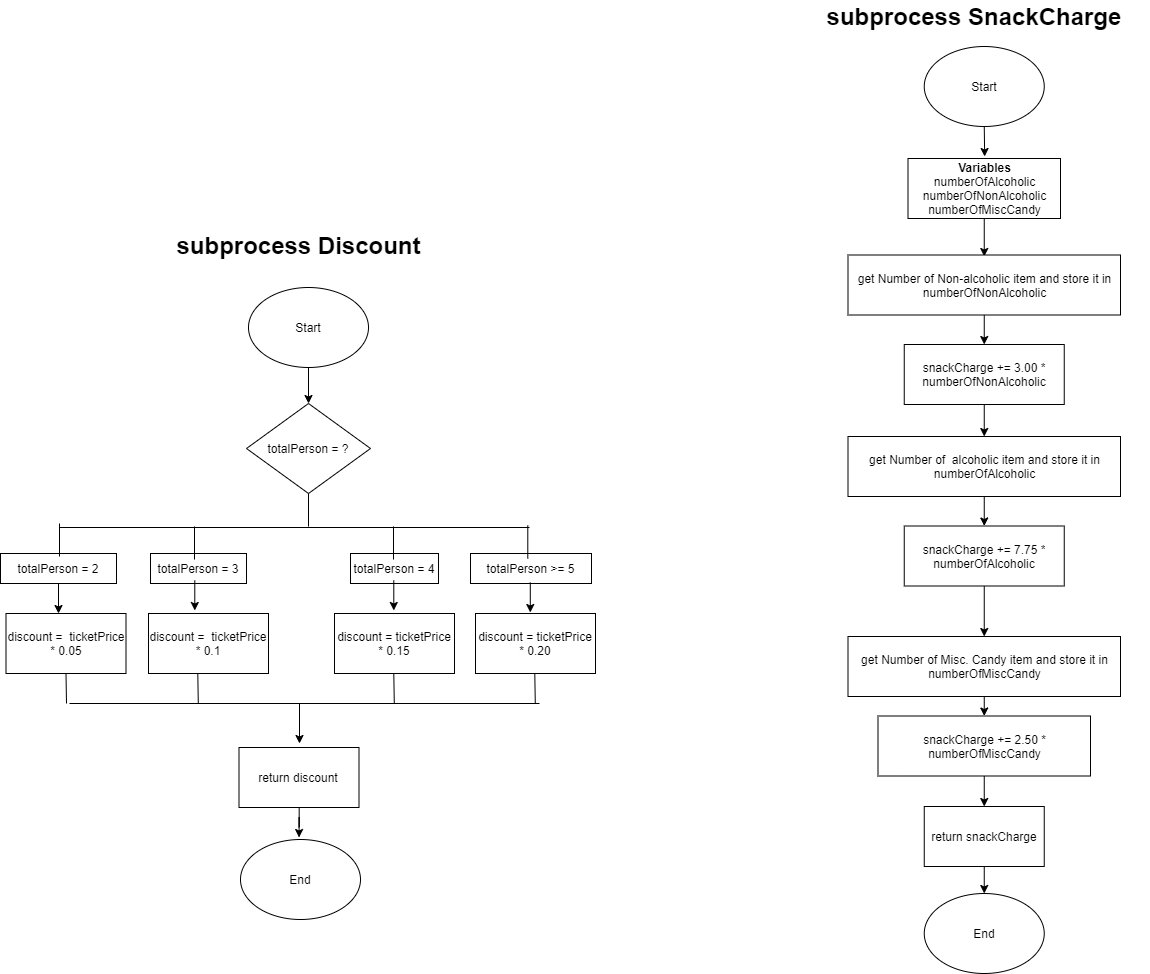

The diagram above was exported from draw.io. Its source (the exported page's mxGraphModel, read from the mxfile embedded in the PNG):
<mxGraphModel dx="6920" dy="5461" grid="1" gridSize="10" guides="1" tooltips="1" connect="1" arrows="1" fold="1" page="1" pageScale="1" pageWidth="2336" pageHeight="1654" math="0" shadow="0">
  <root>
    <mxCell id="WIyWlLk6GJQsqaUBKTNV-0" />
    <mxCell id="WIyWlLk6GJQsqaUBKTNV-1" parent="WIyWlLk6GJQsqaUBKTNV-0" />
    <mxCell id="Do4KbhfnIUEI2ecRcN7g-206" value="" style="edgeStyle=orthogonalEdgeStyle;rounded=0;orthogonalLoop=1;jettySize=auto;html=1;strokeColor=default;labelBackgroundColor=default;fontColor=default;" parent="WIyWlLk6GJQsqaUBKTNV-1" target="Do4KbhfnIUEI2ecRcN7g-205" edge="1">
      <mxGeometry relative="1" as="geometry">
        <mxPoint x="688" y="-722" as="sourcePoint" />
      </mxGeometry>
    </mxCell>
    <mxCell id="Do4KbhfnIUEI2ecRcN7g-205" value="totalPerson = ?" style="rhombus;whiteSpace=wrap;html=1;rounded=0;strokeColor=default;labelBackgroundColor=default;fontColor=default;fillColor=default;" parent="WIyWlLk6GJQsqaUBKTNV-1" vertex="1">
      <mxGeometry x="626" y="-682" width="124" height="90" as="geometry" />
    </mxCell>
    <mxCell id="Do4KbhfnIUEI2ecRcN7g-207" value="" style="endArrow=none;html=1;rounded=0;strokeColor=default;labelBackgroundColor=default;fontColor=default;" parent="WIyWlLk6GJQsqaUBKTNV-1" edge="1">
      <mxGeometry width="50" height="50" relative="1" as="geometry">
        <mxPoint x="688" y="-592" as="sourcePoint" />
        <mxPoint x="688" y="-559" as="targetPoint" />
      </mxGeometry>
    </mxCell>
    <mxCell id="Do4KbhfnIUEI2ecRcN7g-208" value="" style="endArrow=none;html=1;rounded=0;strokeColor=default;labelBackgroundColor=default;fontColor=default;" parent="WIyWlLk6GJQsqaUBKTNV-1" edge="1">
      <mxGeometry width="50" height="50" relative="1" as="geometry">
        <mxPoint x="439" y="-558" as="sourcePoint" />
        <mxPoint x="909" y="-558" as="targetPoint" />
      </mxGeometry>
    </mxCell>
    <mxCell id="Do4KbhfnIUEI2ecRcN7g-209" value="" style="endArrow=none;html=1;rounded=0;strokeColor=default;labelBackgroundColor=default;fontColor=default;" parent="WIyWlLk6GJQsqaUBKTNV-1" edge="1">
      <mxGeometry width="50" height="50" relative="1" as="geometry">
        <mxPoint x="773" y="-559" as="sourcePoint" />
        <mxPoint x="773" y="-526" as="targetPoint" />
      </mxGeometry>
    </mxCell>
    <mxCell id="Do4KbhfnIUEI2ecRcN7g-210" value="" style="endArrow=none;html=1;rounded=0;strokeColor=default;labelBackgroundColor=default;fontColor=default;" parent="WIyWlLk6GJQsqaUBKTNV-1" edge="1">
      <mxGeometry width="50" height="50" relative="1" as="geometry">
        <mxPoint x="574" y="-559" as="sourcePoint" />
        <mxPoint x="574" y="-526" as="targetPoint" />
      </mxGeometry>
    </mxCell>
    <mxCell id="Do4KbhfnIUEI2ecRcN7g-211" value="" style="endArrow=none;html=1;rounded=0;strokeColor=default;labelBackgroundColor=default;fontColor=default;" parent="WIyWlLk6GJQsqaUBKTNV-1" edge="1">
      <mxGeometry width="50" height="50" relative="1" as="geometry">
        <mxPoint x="907.29" y="-560" as="sourcePoint" />
        <mxPoint x="907.29" y="-527" as="targetPoint" />
      </mxGeometry>
    </mxCell>
    <mxCell id="Do4KbhfnIUEI2ecRcN7g-212" value="" style="endArrow=none;html=1;rounded=0;strokeColor=default;labelBackgroundColor=default;fontColor=default;" parent="WIyWlLk6GJQsqaUBKTNV-1" edge="1">
      <mxGeometry width="50" height="50" relative="1" as="geometry">
        <mxPoint x="439" y="-562" as="sourcePoint" />
        <mxPoint x="439" y="-529" as="targetPoint" />
      </mxGeometry>
    </mxCell>
    <mxCell id="Do4KbhfnIUEI2ecRcN7g-213" value="totalPerson = 2" style="text;html=1;strokeColor=default;fillColor=none;align=center;verticalAlign=middle;whiteSpace=wrap;rounded=0;labelBackgroundColor=default;fontColor=default;" parent="WIyWlLk6GJQsqaUBKTNV-1" vertex="1">
      <mxGeometry x="380" y="-532" width="116" height="30" as="geometry" />
    </mxCell>
    <mxCell id="Do4KbhfnIUEI2ecRcN7g-214" value="totalPerson = 3" style="text;html=1;strokeColor=default;fillColor=none;align=center;verticalAlign=middle;whiteSpace=wrap;rounded=0;labelBackgroundColor=default;fontColor=default;" parent="WIyWlLk6GJQsqaUBKTNV-1" vertex="1">
      <mxGeometry x="530" y="-532" width="96" height="30" as="geometry" />
    </mxCell>
    <mxCell id="Do4KbhfnIUEI2ecRcN7g-215" value="totalPerson = 4" style="text;html=1;strokeColor=default;fillColor=none;align=center;verticalAlign=middle;whiteSpace=wrap;rounded=0;labelBackgroundColor=default;fontColor=default;" parent="WIyWlLk6GJQsqaUBKTNV-1" vertex="1">
      <mxGeometry x="730" y="-532" width="88" height="30" as="geometry" />
    </mxCell>
    <mxCell id="Do4KbhfnIUEI2ecRcN7g-216" value="totalPerson &amp;gt;= 5" style="text;html=1;strokeColor=default;fillColor=none;align=center;verticalAlign=middle;whiteSpace=wrap;rounded=0;labelBackgroundColor=default;fontColor=default;" parent="WIyWlLk6GJQsqaUBKTNV-1" vertex="1">
      <mxGeometry x="850" y="-532" width="121" height="30" as="geometry" />
    </mxCell>
    <mxCell id="Do4KbhfnIUEI2ecRcN7g-221" value="" style="endArrow=classic;html=1;rounded=0;exitX=0.5;exitY=1;exitDx=0;exitDy=0;strokeColor=default;labelBackgroundColor=default;fontColor=default;" parent="WIyWlLk6GJQsqaUBKTNV-1" source="Do4KbhfnIUEI2ecRcN7g-213" edge="1">
      <mxGeometry width="50" height="50" relative="1" as="geometry">
        <mxPoint x="719" y="-292" as="sourcePoint" />
        <mxPoint x="438" y="-472" as="targetPoint" />
      </mxGeometry>
    </mxCell>
    <mxCell id="Do4KbhfnIUEI2ecRcN7g-223" value="" style="endArrow=classic;html=1;rounded=0;exitX=0.5;exitY=1;exitDx=0;exitDy=0;strokeColor=default;labelBackgroundColor=default;fontColor=default;" parent="WIyWlLk6GJQsqaUBKTNV-1" edge="1">
      <mxGeometry width="50" height="50" relative="1" as="geometry">
        <mxPoint x="574.2899999999995" y="-505" as="sourcePoint" />
        <mxPoint x="574.2899999999995" y="-475" as="targetPoint" />
      </mxGeometry>
    </mxCell>
    <mxCell id="Do4KbhfnIUEI2ecRcN7g-224" value="" style="endArrow=classic;html=1;rounded=0;exitX=0.5;exitY=1;exitDx=0;exitDy=0;strokeColor=default;labelBackgroundColor=default;fontColor=default;" parent="WIyWlLk6GJQsqaUBKTNV-1" edge="1">
      <mxGeometry width="50" height="50" relative="1" as="geometry">
        <mxPoint x="773.2899999999995" y="-505" as="sourcePoint" />
        <mxPoint x="773.2899999999995" y="-475" as="targetPoint" />
      </mxGeometry>
    </mxCell>
    <mxCell id="Do4KbhfnIUEI2ecRcN7g-225" value="" style="endArrow=classic;html=1;rounded=0;exitX=0.5;exitY=1;exitDx=0;exitDy=0;strokeColor=default;labelBackgroundColor=default;fontColor=default;" parent="WIyWlLk6GJQsqaUBKTNV-1" edge="1">
      <mxGeometry width="50" height="50" relative="1" as="geometry">
        <mxPoint x="909.7899999999995" y="-503" as="sourcePoint" />
        <mxPoint x="909.7899999999995" y="-473" as="targetPoint" />
      </mxGeometry>
    </mxCell>
    <mxCell id="Do4KbhfnIUEI2ecRcN7g-226" value="discount =&amp;nbsp; ticketPrice * 0.05" style="rounded=0;whiteSpace=wrap;html=1;strokeColor=default;labelBackgroundColor=default;fontColor=default;" parent="WIyWlLk6GJQsqaUBKTNV-1" vertex="1">
      <mxGeometry x="385.5" y="-472" width="120" height="60" as="geometry" />
    </mxCell>
    <mxCell id="Do4KbhfnIUEI2ecRcN7g-227" value="discount =&amp;nbsp; ticketPrice * 0.1" style="rounded=0;whiteSpace=wrap;html=1;strokeColor=default;labelBackgroundColor=default;fontColor=default;" parent="WIyWlLk6GJQsqaUBKTNV-1" vertex="1">
      <mxGeometry x="528" y="-472" width="120" height="60" as="geometry" />
    </mxCell>
    <mxCell id="Do4KbhfnIUEI2ecRcN7g-228" value="&lt;div&gt;&lt;span&gt;&lt;/span&gt;discount&lt;span style=&quot;white-space: pre&quot;&gt; = &lt;/span&gt;ticketPrice * 0.15&lt;/div&gt;" style="rounded=0;whiteSpace=wrap;html=1;strokeColor=default;labelBackgroundColor=default;fontColor=default;" parent="WIyWlLk6GJQsqaUBKTNV-1" vertex="1">
      <mxGeometry x="714" y="-472" width="120" height="60" as="geometry" />
    </mxCell>
    <mxCell id="Do4KbhfnIUEI2ecRcN7g-229" value="discount = ticketPrice * 0.20" style="rounded=0;whiteSpace=wrap;html=1;strokeColor=default;labelBackgroundColor=default;fontColor=default;" parent="WIyWlLk6GJQsqaUBKTNV-1" vertex="1">
      <mxGeometry x="855" y="-472" width="120" height="60" as="geometry" />
    </mxCell>
    <mxCell id="Do4KbhfnIUEI2ecRcN7g-230" value="" style="endArrow=none;html=1;rounded=0;exitX=0.5;exitY=1;exitDx=0;exitDy=0;strokeColor=default;labelBackgroundColor=default;fontColor=default;" parent="WIyWlLk6GJQsqaUBKTNV-1" source="Do4KbhfnIUEI2ecRcN7g-226" edge="1">
      <mxGeometry width="50" height="50" relative="1" as="geometry">
        <mxPoint x="502.14296177455356" y="-332" as="sourcePoint" />
        <mxPoint x="446" y="-382" as="targetPoint" />
      </mxGeometry>
    </mxCell>
    <mxCell id="Do4KbhfnIUEI2ecRcN7g-231" value="" style="endArrow=none;html=1;rounded=0;exitX=0.5;exitY=1;exitDx=0;exitDy=0;strokeColor=default;labelBackgroundColor=default;fontColor=default;" parent="WIyWlLk6GJQsqaUBKTNV-1" edge="1">
      <mxGeometry width="50" height="50" relative="1" as="geometry">
        <mxPoint x="773.2900000000004" y="-412" as="sourcePoint" />
        <mxPoint x="773.79" y="-382" as="targetPoint" />
      </mxGeometry>
    </mxCell>
    <mxCell id="Do4KbhfnIUEI2ecRcN7g-232" value="" style="endArrow=none;html=1;rounded=0;exitX=0.5;exitY=1;exitDx=0;exitDy=0;strokeColor=default;labelBackgroundColor=default;fontColor=default;" parent="WIyWlLk6GJQsqaUBKTNV-1" edge="1">
      <mxGeometry width="50" height="50" relative="1" as="geometry">
        <mxPoint x="577.2900000000004" y="-412" as="sourcePoint" />
        <mxPoint x="577.79" y="-382" as="targetPoint" />
      </mxGeometry>
    </mxCell>
    <mxCell id="Do4KbhfnIUEI2ecRcN7g-233" value="" style="endArrow=none;html=1;rounded=0;exitX=0.5;exitY=1;exitDx=0;exitDy=0;strokeColor=default;labelBackgroundColor=default;fontColor=default;" parent="WIyWlLk6GJQsqaUBKTNV-1" edge="1">
      <mxGeometry width="50" height="50" relative="1" as="geometry">
        <mxPoint x="914.2900000000004" y="-412" as="sourcePoint" />
        <mxPoint x="914.79" y="-382" as="targetPoint" />
      </mxGeometry>
    </mxCell>
    <mxCell id="Do4KbhfnIUEI2ecRcN7g-234" value="" style="endArrow=none;html=1;rounded=0;strokeColor=default;labelBackgroundColor=default;fontColor=default;" parent="WIyWlLk6GJQsqaUBKTNV-1" edge="1">
      <mxGeometry width="50" height="50" relative="1" as="geometry">
        <mxPoint x="449" y="-382" as="sourcePoint" />
        <mxPoint x="919" y="-382" as="targetPoint" />
      </mxGeometry>
    </mxCell>
    <mxCell id="Do4KbhfnIUEI2ecRcN7g-235" value="" style="endArrow=classic;html=1;rounded=0;strokeColor=default;labelBackgroundColor=default;fontColor=default;" parent="WIyWlLk6GJQsqaUBKTNV-1" edge="1">
      <mxGeometry width="50" height="50" relative="1" as="geometry">
        <mxPoint x="679" y="-382" as="sourcePoint" />
        <mxPoint x="679" y="-342" as="targetPoint" />
      </mxGeometry>
    </mxCell>
    <mxCell id="aWQhQ9mM47nVzfcRYXRW-3" value="" style="edgeStyle=orthogonalEdgeStyle;rounded=0;orthogonalLoop=1;jettySize=auto;html=1;strokeColor=default;labelBackgroundColor=default;fontColor=default;" parent="WIyWlLk6GJQsqaUBKTNV-1" source="aWQhQ9mM47nVzfcRYXRW-2" edge="1">
      <mxGeometry relative="1" as="geometry">
        <mxPoint x="678.5294117647059" y="-248" as="targetPoint" />
      </mxGeometry>
    </mxCell>
    <mxCell id="aWQhQ9mM47nVzfcRYXRW-2" value="return discount" style="rounded=0;whiteSpace=wrap;html=1;strokeColor=default;labelBackgroundColor=default;fontColor=default;" parent="WIyWlLk6GJQsqaUBKTNV-1" vertex="1">
      <mxGeometry x="618.5" y="-338" width="120" height="60" as="geometry" />
    </mxCell>
    <mxCell id="dY0Nn3D8XqLz6dQ1bf1a-24" value="&lt;b&gt;&lt;font style=&quot;font-size: 24px&quot;&gt;subprocess Discount&lt;/font&gt;&lt;/b&gt;" style="text;html=1;strokeColor=none;fillColor=none;align=center;verticalAlign=middle;whiteSpace=wrap;rounded=0;fontSize=24;fontColor=default;" parent="WIyWlLk6GJQsqaUBKTNV-1" vertex="1">
      <mxGeometry x="511" y="-883" width="335" height="85" as="geometry" />
    </mxCell>
    <mxCell id="dY0Nn3D8XqLz6dQ1bf1a-25" value="Start" style="ellipse;whiteSpace=wrap;html=1;labelBackgroundColor=default;fontColor=default;strokeColor=default;fillColor=default;" parent="WIyWlLk6GJQsqaUBKTNV-1" vertex="1">
      <mxGeometry x="628" y="-798" width="120" height="80" as="geometry" />
    </mxCell>
    <mxCell id="dY0Nn3D8XqLz6dQ1bf1a-31" value="End" style="ellipse;whiteSpace=wrap;html=1;labelBackgroundColor=default;fontColor=default;strokeColor=default;fillColor=default;" parent="WIyWlLk6GJQsqaUBKTNV-1" vertex="1">
      <mxGeometry x="620" y="-246" width="120" height="80" as="geometry" />
    </mxCell>
    <mxCell id="AqIfDE3MjznZZeMQR6SB-0" value="" style="edgeStyle=orthogonalEdgeStyle;rounded=0;orthogonalLoop=1;jettySize=auto;html=1;strokeColor=default;labelBackgroundColor=default;fontColor=default;" edge="1" parent="WIyWlLk6GJQsqaUBKTNV-1">
      <mxGeometry relative="1" as="geometry">
        <mxPoint x="1363.75" y="-869" as="sourcePoint" />
        <mxPoint x="1363.75" y="-829" as="targetPoint" />
      </mxGeometry>
    </mxCell>
    <mxCell id="AqIfDE3MjznZZeMQR6SB-1" value="&lt;b&gt;subprocess SnackCharge&lt;br&gt;&lt;/b&gt;" style="text;html=1;strokeColor=none;fillColor=none;align=center;verticalAlign=middle;whiteSpace=wrap;rounded=0;fontSize=24;fontColor=default;" vertex="1" parent="WIyWlLk6GJQsqaUBKTNV-1">
      <mxGeometry x="1178.75" y="-1084.5" width="350" height="30" as="geometry" />
    </mxCell>
    <mxCell id="AqIfDE3MjznZZeMQR6SB-2" style="edgeStyle=orthogonalEdgeStyle;rounded=0;orthogonalLoop=1;jettySize=auto;html=1;exitX=0.5;exitY=1;exitDx=0;exitDy=0;labelBackgroundColor=default;fontColor=default;strokeColor=default;fillColor=default;" edge="1" parent="WIyWlLk6GJQsqaUBKTNV-1" source="AqIfDE3MjznZZeMQR6SB-3">
      <mxGeometry relative="1" as="geometry">
        <mxPoint x="1364.1764705882351" y="-929" as="targetPoint" />
      </mxGeometry>
    </mxCell>
    <mxCell id="AqIfDE3MjznZZeMQR6SB-3" value="Start" style="ellipse;whiteSpace=wrap;html=1;labelBackgroundColor=default;fontColor=default;strokeColor=default;fillColor=default;" vertex="1" parent="WIyWlLk6GJQsqaUBKTNV-1">
      <mxGeometry x="1303.75" y="-1039" width="120" height="80" as="geometry" />
    </mxCell>
    <mxCell id="AqIfDE3MjznZZeMQR6SB-4" value="&lt;div&gt;&lt;b&gt;Variables&lt;/b&gt;&lt;/div&gt;&lt;div&gt;numberOfAlcoholic&lt;/div&gt;&lt;div&gt;numberOfNonAlcoholic&lt;/div&gt;&lt;div&gt;numberOfMiscCandy&lt;br&gt;&lt;b&gt;&lt;/b&gt;&lt;/div&gt;" style="rounded=0;whiteSpace=wrap;html=1;labelBackgroundColor=default;fontColor=default;strokeColor=default;fillColor=default;" vertex="1" parent="WIyWlLk6GJQsqaUBKTNV-1">
      <mxGeometry x="1287.5" y="-927" width="152.5" height="60" as="geometry" />
    </mxCell>
    <mxCell id="AqIfDE3MjznZZeMQR6SB-5" style="edgeStyle=orthogonalEdgeStyle;rounded=0;orthogonalLoop=1;jettySize=auto;html=1;exitX=0.5;exitY=1;exitDx=0;exitDy=0;entryX=0.5;entryY=0;entryDx=0;entryDy=0;labelBackgroundColor=default;fontColor=default;strokeColor=default;fillColor=default;" edge="1" parent="WIyWlLk6GJQsqaUBKTNV-1" source="AqIfDE3MjznZZeMQR6SB-6" target="AqIfDE3MjznZZeMQR6SB-8">
      <mxGeometry relative="1" as="geometry" />
    </mxCell>
    <mxCell id="AqIfDE3MjznZZeMQR6SB-6" value="get Number of Non-alcoholic item and store it in numberOfNonAlcoholic" style="whiteSpace=wrap;html=1;rounded=0;strokeColor=default;labelBackgroundColor=default;fontColor=default;fillColor=default;" vertex="1" parent="WIyWlLk6GJQsqaUBKTNV-1">
      <mxGeometry x="1227.5" y="-830.5" width="272.5" height="60" as="geometry" />
    </mxCell>
    <mxCell id="AqIfDE3MjznZZeMQR6SB-7" style="edgeStyle=orthogonalEdgeStyle;rounded=0;orthogonalLoop=1;jettySize=auto;html=1;exitX=0.5;exitY=1;exitDx=0;exitDy=0;entryX=0.5;entryY=0;entryDx=0;entryDy=0;labelBackgroundColor=default;fontColor=default;strokeColor=default;fillColor=default;" edge="1" parent="WIyWlLk6GJQsqaUBKTNV-1" source="AqIfDE3MjznZZeMQR6SB-8" target="AqIfDE3MjznZZeMQR6SB-10">
      <mxGeometry relative="1" as="geometry" />
    </mxCell>
    <mxCell id="AqIfDE3MjznZZeMQR6SB-8" value="snackCharge += 3.00 * numberOfNonAlcoholic" style="whiteSpace=wrap;html=1;rounded=0;strokeColor=default;labelBackgroundColor=default;fontColor=default;fillColor=default;" vertex="1" parent="WIyWlLk6GJQsqaUBKTNV-1">
      <mxGeometry x="1283.75" y="-741" width="160" height="60" as="geometry" />
    </mxCell>
    <mxCell id="AqIfDE3MjznZZeMQR6SB-9" style="edgeStyle=orthogonalEdgeStyle;rounded=0;orthogonalLoop=1;jettySize=auto;html=1;exitX=0.5;exitY=1;exitDx=0;exitDy=0;entryX=0.5;entryY=0;entryDx=0;entryDy=0;labelBackgroundColor=default;fontColor=default;strokeColor=default;fillColor=default;" edge="1" parent="WIyWlLk6GJQsqaUBKTNV-1" source="AqIfDE3MjznZZeMQR6SB-10" target="AqIfDE3MjznZZeMQR6SB-12">
      <mxGeometry relative="1" as="geometry" />
    </mxCell>
    <mxCell id="AqIfDE3MjznZZeMQR6SB-10" value="get Number of&amp;nbsp; alcoholic item and store it in numberOfAlcoholic" style="whiteSpace=wrap;html=1;rounded=0;strokeColor=default;labelBackgroundColor=default;fontColor=default;fillColor=default;" vertex="1" parent="WIyWlLk6GJQsqaUBKTNV-1">
      <mxGeometry x="1227.5" y="-649" width="272.5" height="60" as="geometry" />
    </mxCell>
    <mxCell id="AqIfDE3MjznZZeMQR6SB-11" style="edgeStyle=orthogonalEdgeStyle;rounded=0;orthogonalLoop=1;jettySize=auto;html=1;exitX=0.5;exitY=1;exitDx=0;exitDy=0;entryX=0.5;entryY=0;entryDx=0;entryDy=0;labelBackgroundColor=default;fontColor=default;strokeColor=default;fillColor=default;" edge="1" parent="WIyWlLk6GJQsqaUBKTNV-1" source="AqIfDE3MjznZZeMQR6SB-12" target="AqIfDE3MjznZZeMQR6SB-14">
      <mxGeometry relative="1" as="geometry" />
    </mxCell>
    <mxCell id="AqIfDE3MjznZZeMQR6SB-12" value="snackCharge += 7.75 * numberOfAlcoholic" style="whiteSpace=wrap;html=1;rounded=0;strokeColor=default;labelBackgroundColor=default;fontColor=default;fillColor=default;" vertex="1" parent="WIyWlLk6GJQsqaUBKTNV-1">
      <mxGeometry x="1283.75" y="-559.5" width="160" height="60" as="geometry" />
    </mxCell>
    <mxCell id="AqIfDE3MjznZZeMQR6SB-13" style="edgeStyle=orthogonalEdgeStyle;rounded=0;orthogonalLoop=1;jettySize=auto;html=1;exitX=0.5;exitY=1;exitDx=0;exitDy=0;entryX=0.5;entryY=0;entryDx=0;entryDy=0;labelBackgroundColor=default;fontColor=default;strokeColor=default;fillColor=default;" edge="1" parent="WIyWlLk6GJQsqaUBKTNV-1" source="AqIfDE3MjznZZeMQR6SB-14" target="AqIfDE3MjznZZeMQR6SB-16">
      <mxGeometry relative="1" as="geometry" />
    </mxCell>
    <mxCell id="AqIfDE3MjznZZeMQR6SB-14" value="get Number of Misc. Candy item and store it in numberOfMiscCandy" style="whiteSpace=wrap;html=1;rounded=0;strokeColor=default;labelBackgroundColor=default;fontColor=default;fillColor=default;" vertex="1" parent="WIyWlLk6GJQsqaUBKTNV-1">
      <mxGeometry x="1227.5" y="-449" width="272.5" height="60" as="geometry" />
    </mxCell>
    <mxCell id="AqIfDE3MjznZZeMQR6SB-15" style="edgeStyle=orthogonalEdgeStyle;rounded=0;orthogonalLoop=1;jettySize=auto;html=1;exitX=0.5;exitY=1;exitDx=0;exitDy=0;entryX=0.5;entryY=0;entryDx=0;entryDy=0;labelBackgroundColor=default;fontColor=default;strokeColor=default;fillColor=default;" edge="1" parent="WIyWlLk6GJQsqaUBKTNV-1" source="AqIfDE3MjznZZeMQR6SB-16" target="AqIfDE3MjznZZeMQR6SB-18">
      <mxGeometry relative="1" as="geometry" />
    </mxCell>
    <mxCell id="AqIfDE3MjznZZeMQR6SB-16" value="snackCharge += 2.50 * numberOfMiscCandy" style="whiteSpace=wrap;html=1;rounded=0;strokeColor=default;labelBackgroundColor=default;fontColor=default;fillColor=default;" vertex="1" parent="WIyWlLk6GJQsqaUBKTNV-1">
      <mxGeometry x="1257.5" y="-369.5" width="212.5" height="60" as="geometry" />
    </mxCell>
    <mxCell id="AqIfDE3MjznZZeMQR6SB-17" style="edgeStyle=orthogonalEdgeStyle;rounded=0;orthogonalLoop=1;jettySize=auto;html=1;exitX=0.5;exitY=1;exitDx=0;exitDy=0;entryX=0.5;entryY=0;entryDx=0;entryDy=0;labelBackgroundColor=default;fontColor=default;strokeColor=default;fillColor=default;" edge="1" parent="WIyWlLk6GJQsqaUBKTNV-1" source="AqIfDE3MjznZZeMQR6SB-18" target="AqIfDE3MjznZZeMQR6SB-19">
      <mxGeometry relative="1" as="geometry" />
    </mxCell>
    <mxCell id="AqIfDE3MjznZZeMQR6SB-18" value="return snackCharge" style="rounded=0;whiteSpace=wrap;html=1;labelBackgroundColor=default;fontColor=default;strokeColor=default;fillColor=default;" vertex="1" parent="WIyWlLk6GJQsqaUBKTNV-1">
      <mxGeometry x="1303.75" y="-279" width="120" height="60" as="geometry" />
    </mxCell>
    <mxCell id="AqIfDE3MjznZZeMQR6SB-19" value="End" style="ellipse;whiteSpace=wrap;html=1;labelBackgroundColor=default;fontColor=default;strokeColor=default;fillColor=default;" vertex="1" parent="WIyWlLk6GJQsqaUBKTNV-1">
      <mxGeometry x="1303.75" y="-192" width="120" height="80" as="geometry" />
    </mxCell>
  </root>
</mxGraphModel>